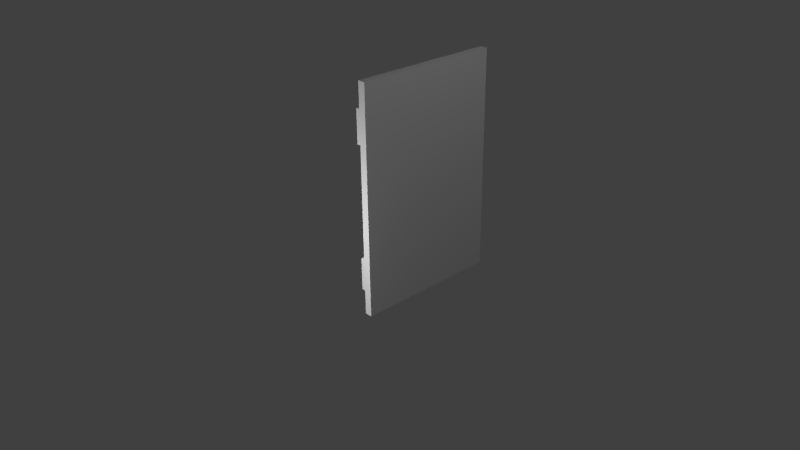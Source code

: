 # Source: door.blend  (saved by Blender 2.66.1; exported with 4.5.12 LTS)
import bpy
from mathutils import Matrix  # noqa: F401  (used for matrix-valued properties, if any)

bpy.ops.wm.read_factory_settings(use_empty=True)
scene = bpy.context.scene
scene.name = 'Scene'

# ---- collections
col_collection_1 = bpy.data.collections.new('Collection 1'); scene.collection.children.link(col_collection_1)

# ---- world
world_world = bpy.data.worlds.new('World'); scene.world = world_world
world_world.color = (0.05088, 0.05088, 0.05088)
world_world.use_sun_shadow = False
world_world.sun_shadow_jitter_overblur = 0.0
world_world.cycles.sampling_method = 'MANUAL'
world_world.cycles.sample_map_resolution = 256

# ---- cameras
cam_camera = bpy.data.cameras.new('Camera')
cam_camera.clip_end = 100.0
cam_camera.lens = 35.0
cam_camera.sensor_width = 32.0
cam_camera.sensor_height = 18.0
cam_camera.ortho_scale = 7.314
cam_camera.dof.focus_distance = 0.0
cam_camera.dof.aperture_fstop = 128.0

# ---- lights
light_point_002 = bpy.data.lights.new('Point.002', 'POINT')
light_point_002.transmission_factor = 0.0
light_point_002.energy = 100.0
light_point_002.shadow_buffer_clip_start = 0.5
light_point_002.shadow_soft_size = 0.1
light_point_002.shadow_maximum_resolution = 0.006
light_point_002.use_absolute_resolution = True
light_point_002.cycles.use_multiple_importance_sampling = False
light_point_001 = bpy.data.lights.new('Point.001', 'POINT')
light_point_001.transmission_factor = 0.0
light_point_001.energy = 100.0
light_point_001.shadow_buffer_clip_start = 0.5
light_point_001.shadow_soft_size = 0.1
light_point_001.shadow_maximum_resolution = 0.006
light_point_001.use_absolute_resolution = True
light_point_001.cycles.use_multiple_importance_sampling = False
light_point = bpy.data.lights.new('Point', 'POINT')
light_point.transmission_factor = 0.0
light_point.energy = 100.0
light_point.shadow_buffer_clip_start = 0.5
light_point.shadow_soft_size = 0.1
light_point.shadow_maximum_resolution = 0.006
light_point.use_absolute_resolution = True
light_point.cycles.use_multiple_importance_sampling = False
light_lamp = bpy.data.lights.new('Lamp', 'POINT')
light_lamp.transmission_factor = 0.0
light_lamp.cutoff_distance = 30.0
light_lamp.energy = 100.0
light_lamp.shadow_buffer_clip_start = 1.001
light_lamp.shadow_soft_size = 0.1
light_lamp.shadow_maximum_resolution = 0.006
light_lamp.use_absolute_resolution = True
light_lamp.cycles.use_multiple_importance_sampling = False

# ---- meshes
me_cylinder = bpy.data.meshes.new('Cylinder')
me_cylinder.from_pydata([(-0.4997, -0.4995, 0.5), (0.4997, -0.4995, 0.5), (0.4997, 1.5, 0.5), (-0.4997, 1.5, 0.5), (0.4997, -0.4995, 0.375), (-0.4997, -0.4995, 0.375), (-0.4997, 1.5, 0.375), (0.4997, 1.5, 0.375), (0.4829, -0.2994, 0.6114), (-0.4871, -0.2994, 0.6114), (-0.4871, -0.2994, 0.4402), (0.4829, -0.2994, 0.4402), (0.4829, -0.009515, 0.6114), (-0.4871, -0.009515, 0.6114), (-0.4871, -0.009515, 0.4402), (0.4829, -0.009515, 0.4402), (0.4829, 0.9794, 0.6114), (-0.4871, 0.9794, 0.6114), (-0.4871, 0.9794, 0.4402), (0.4829, 0.9794, 0.4402), (0.4829, 1.269, 0.6114), (-0.4871, 1.269, 0.6114), (-0.4871, 1.269, 0.4402), (0.4829, 1.269, 0.4402), (-0.3872, 0.6302, 0.5053), (-0.3872, 0.6302, 0.4923), (-0.3324, 0.6302, 0.5053), (-0.3324, 0.6302, 0.4923), (-0.3872, 0.5892, 0.5053), (-0.3872, 0.5892, 0.4923), (-0.3324, 0.5892, 0.5053), (-0.3324, 0.5892, 0.4923), (-0.3872, 0.5612, 0.62), (-0.3872, 0.5612, 0.607), (-0.3324, 0.5612, 0.62), (-0.3324, 0.5612, 0.607), (-0.3872, 0.5455, 0.6361), (-0.3872, 0.5455, 0.6231), (-0.3324, 0.5455, 0.6361), (-0.3324, 0.5455, 0.6231), (-0.3872, 0.3384, 0.6361), (-0.3872, 0.3384, 0.6231), (-0.3324, 0.3384, 0.6361), (-0.3324, 0.3384, 0.6231), (-0.3872, 0.3216, 0.6208), (-0.3872, 0.3216, 0.6077), (-0.3324, 0.3216, 0.6208), (-0.3324, 0.3216, 0.6077), (-0.3872, 0.2872, 0.5057), (-0.3872, 0.2872, 0.4926), (-0.3324, 0.2872, 0.5057), (-0.3324, 0.2872, 0.4926), (-0.3872, 0.2333, 0.5057), (-0.3872, 0.2333, 0.4926), (-0.3324, 0.2333, 0.5057), (-0.3324, 0.2333, 0.4926)], [], [(0, 1, 2, 3), (4, 5, 6, 7), (1, 4, 7, 2), (5, 0, 3, 6), (2, 7, 6, 3), (0, 5, 4, 1), (12, 13, 9, 8), (13, 14, 10, 9), (14, 15, 11, 10), (15, 12, 8, 11), (8, 9, 10, 11), (15, 14, 13, 12), (20, 21, 17, 16), (21, 22, 18, 17), (23, 20, 16, 19), (16, 17, 18, 19), (23, 22, 21, 20), (25, 27, 26, 24), (29, 28, 32, 33), (26, 27, 31, 30), (24, 26, 30, 28), (27, 25, 29, 31), (25, 24, 28, 29), (35, 33, 37, 39), (30, 31, 35, 34), (28, 30, 34, 32), (31, 29, 33, 35), (39, 37, 41, 43), (33, 32, 36, 37), (34, 35, 39, 38), (32, 34, 38, 36), (40, 42, 46, 44), (37, 36, 40, 41), (38, 39, 43, 42), (36, 38, 42, 40), (46, 47, 51, 50), (43, 41, 45, 47), (41, 40, 44, 45), (42, 43, 47, 46), (50, 51, 55, 54), (44, 46, 50, 48), (47, 45, 49, 51), (45, 44, 48, 49), (53, 52, 54, 55), (48, 50, 54, 52), (51, 49, 53, 55), (49, 48, 52, 53)])
_uv = me_cylinder.uv_layers.new(name='UVMap')
_uv.uv.foreach_set('vector', [0.6717, -8.554e-05, 0.0006554, 0.00025, 0.0006554, 0.9998, 0.6717, 0.9994, 0.0006722, -1.844e-05, 0.6719, -1.844e-05, 0.6719, 0.9995, 0.0006722, 0.9995, 0.8985, 3.01e-05, 1.0, 3.01e-05, 1.0, 0.9995, 0.8985, 0.9995, 1.0, 3.01e-05, 0.8985, 3.01e-05, 0.8985, 0.9995, 1.0, 0.9995, 0.8985, 0.000123, 1.0, 0.000123, 1.0, 0.7499, 0.8985, 0.7499, 0.8986, 0.7498, 1.0, 0.7498, 1.0, 4.6e-05, 0.8986, 4.6e-05, 0.4838, 0.008771, 0.4832, 0.9892, 0.1902, 0.989, 0.1908, 0.00857, 0.6755, 0.131, 0.6755, 0.0005233, 0.8965, 0.0005468, 0.8965, 0.131, 0.0, 0.0, 0.0, 0.0, 0.0, 0.0, 0.0, 0.0, 0.8964, 0.001902, 0.8964, 0.1336, 0.6733, 0.1336, 0.6733, 0.001902, 0.1908, 0.00857, 0.1902, 0.989, 0.01719, 0.9889, 0.01786, 0.00845, 0.6568, 0.00889, 0.6561, 0.9893, 0.4832, 0.9892, 0.4838, 0.008771, 0.4838, 0.008771, 0.4832, 0.9892, 0.1902, 0.989, 0.1908, 0.00857, 0.6755, 0.131, 0.6755, 0.0005233, 0.8965, 0.0005468, 0.8965, 0.131, 0.8964, 0.001902, 0.8964, 0.1336, 0.6733, 0.1336, 0.6733, 0.001902, 0.1908, 0.00857, 0.1902, 0.989, 0.01719, 0.9889, 0.01786, 0.00845, 0.6568, 0.00889, 0.6561, 0.9893, 0.4832, 0.9892, 0.4838, 0.008771, 0.8156, 0.2464, 0.8156, 0.1813, 0.831, 0.1813, 0.831, 0.2464, 0.7072, 0.2263, 0.7083, 0.2175, 0.7517, 0.1847, 0.7506, 0.1935, 0.6794, 0.2352, 0.6808, 0.2264, 0.7085, 0.2305, 0.7071, 0.2393, 0.831, 0.2464, 0.831, 0.1813, 0.8977, 0.1813, 0.8977, 0.2464, 0.71, 0.2616, 0.71, 0.1775, 0.7717, 0.1775, 0.7717, 0.2616, 0.6794, 0.2227, 0.6806, 0.2139, 0.7083, 0.2175, 0.7072, 0.2263, 0.8589, 0.2616, 0.8589, 0.1775, 0.8933, 0.1775, 0.8933, 0.2616, 0.7071, 0.2393, 0.7085, 0.2305, 0.7101, 0.2486, 0.7088, 0.2574, 0.8977, 0.2464, 0.8977, 0.1813, 0.7056, 0.1803, 0.7056, 0.2454, 0.7717, 0.2616, 0.7717, 0.1775, 0.8589, 0.1775, 0.8589, 0.2616, 0.8933, 0.2616, 0.8933, 0.1775, 0.675, 0.1775, 0.675, 0.2616, 0.7506, 0.1935, 0.7517, 0.1847, 0.7638, 0.1752, 0.7626, 0.184, 0.7088, 0.2574, 0.7101, 0.2486, 0.7191, 0.2611, 0.7178, 0.2699, 0.7056, 0.2454, 0.7056, 0.1803, 0.6781, 0.1803, 0.6781, 0.2454, 0.8974, 0.2454, 0.8974, 0.1804, 0.8712, 0.1804, 0.8712, 0.2454, 0.7626, 0.184, 0.7638, 0.1752, 0.8318, 0.1794, 0.8306, 0.1882, 0.7178, 0.2699, 0.7191, 0.2611, 0.7871, 0.2666, 0.7858, 0.2755, 0.6781, 0.2454, 0.6781, 0.1803, 0.8974, 0.1804, 0.8974, 0.2454, 0.7987, 0.2668, 0.8, 0.258, 0.8453, 0.2264, 0.844, 0.2352, 0.675, 0.2616, 0.675, 0.1775, 0.7099, 0.1775, 0.7099, 0.2616, 0.8306, 0.1882, 0.8318, 0.1794, 0.8418, 0.1913, 0.8406, 0.2001, 0.7858, 0.2755, 0.7871, 0.2666, 0.8, 0.258, 0.7987, 0.2668, 0.844, 0.2352, 0.8453, 0.2264, 0.8817, 0.2318, 0.8804, 0.2406, 0.8712, 0.2454, 0.8712, 0.1804, 0.7371, 0.1804, 0.7371, 0.2454, 0.7099, 0.2616, 0.7099, 0.1775, 0.8939, 0.1775, 0.8939, 0.2616, 0.8406, 0.2001, 0.8418, 0.1913, 0.8453, 0.2128, 0.8441, 0.2216, 0.8155, 0.2454, 0.8, 0.2454, 0.8, 0.1804, 0.8155, 0.1804, 0.7371, 0.2454, 0.7371, 0.1804, 0.8, 0.1804, 0.8, 0.2454, 0.8939, 0.2616, 0.8939, 0.1775, 0.8148, 0.1775, 0.8148, 0.2616, 0.8441, 0.2216, 0.8453, 0.2128, 0.8817, 0.2175, 0.8806, 0.2263])
me_cylinder.use_remesh_preserve_volume = False
me_cylinder.use_remesh_preserve_attributes = False
me_cylinder.use_mirror_vertex_groups = False
me_cylinder.update()

# ---- objects
ob_point_002 = bpy.data.objects.new('Point.002', light_point_002)
ob_point_001 = bpy.data.objects.new('Point.001', light_point_001)
ob_point = bpy.data.objects.new('Point', light_point)
ob_cylinder = bpy.data.objects.new('Cylinder', me_cylinder)
ob_lamp = bpy.data.objects.new('Lamp', light_lamp)
ob_camera = bpy.data.objects.new('Camera', cam_camera)

# ---- transforms, parenting, visibility, modifiers, constraints
ob_point_002.location = (0.5386, -2.302, 0.7154)
ob_point_002.lineart.crease_threshold = 0.0
ob_point_001.location = (0.3866, 2.851, 0.7251)
ob_point_001.lineart.crease_threshold = 0.0
ob_point.location = (-1.644, 0.4994, 0.965)
ob_point.lineart.crease_threshold = 0.0
ob_cylinder.location = (0.7951, 0.5, 0.25)
ob_cylinder.rotation_euler = (1.571, 0.0, -1.571)
ob_cylinder.scale = (2.0, 1.5, 0.8004)
ob_cylinder.lineart.crease_threshold = 0.0
ob_lamp.location = (4.076, 1.005, 5.904)
ob_lamp.rotation_euler = (0.6503, 0.05522, 1.866)
ob_lamp.lock_rotations_4d = False
ob_lamp.empty_display_type = 'ARROWS'
ob_lamp.color = (0.0, 0.0, 0.0, 0.0)
ob_lamp.lineart.crease_threshold = 0.0
ob_camera.location = (7.481, -6.508, 5.344)
ob_camera.rotation_euler = (1.109, 0.01082, 0.8149)
ob_camera.lock_rotations_4d = False
ob_camera.empty_display_type = 'ARROWS'
ob_camera.color = (0.0, 0.0, 0.0, 0.0)
ob_camera.display_type = 'WIRE'
ob_camera.lineart.crease_threshold = 0.0

# ---- collection membership
col_collection_1.objects.link(ob_point_002)
col_collection_1.objects.link(ob_point_001)
col_collection_1.objects.link(ob_point)
col_collection_1.objects.link(ob_cylinder)
col_collection_1.objects.link(ob_lamp)
col_collection_1.objects.link(ob_camera)

# ---- scene / render settings (as saved in the file)
scene.camera = ob_camera
scene.frame_start = 1; scene.frame_end = 250; scene.frame_set(1)
scene.render.engine = 'BLENDER_EEVEE_NEXT'
scene.render.image_settings.color_mode = 'RGB'
scene.render.image_settings.compression = 90
scene.render.resolution_percentage = 50
scene.render.dither_intensity = 0.0
scene.render.bake_margin = 2
scene.cycles.use_denoising = False
scene.cycles.samples = 10
scene.cycles.sampling_pattern = 'TABULATED_SOBOL'
scene.cycles.light_sampling_threshold = 0.0
scene.cycles.use_adaptive_sampling = False
scene.cycles.use_light_tree = False
scene.cycles.blur_glossy = 0.0
scene.cycles.volume_bounces = 1
scene.cycles.pixel_filter_type = 'GAUSSIAN'
scene.cycles.sample_clamp_indirect = 0.0
scene.view_settings.view_transform = 'Standard'
bpy.context.view_layer.update()

